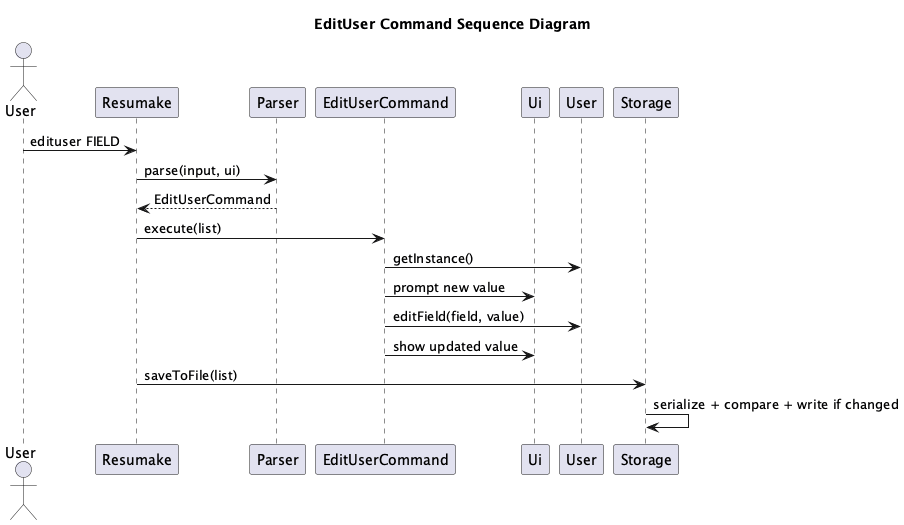

The diagram above was rendered by PlantUML. Its source (embedded in the PNG):
@startuml
!pragma layout smetana

title EditUser Command Sequence Diagram

actor User
participant Resumake
participant Parser
participant EditUserCommand
participant Ui
participant User as UserSingleton
participant Storage

User -> Resumake: edituser FIELD
Resumake -> Parser: parse(input, ui)
Parser --> Resumake: EditUserCommand
Resumake -> EditUserCommand: execute(list)
EditUserCommand -> UserSingleton: getInstance()
EditUserCommand -> Ui: prompt new value
EditUserCommand -> UserSingleton: editField(field, value)
EditUserCommand -> Ui: show updated value
Resumake -> Storage: saveToFile(list)
Storage -> Storage: serialize + compare + write if changed
@enduml